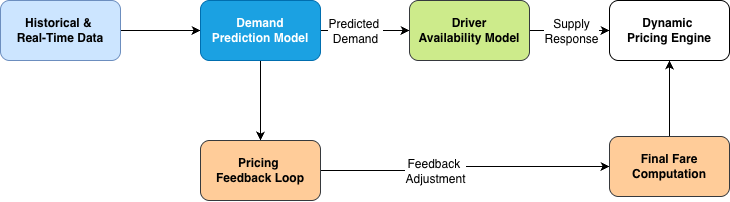

The diagram above was exported from draw.io. Its source (the exported page's mxGraphModel, read from the mxfile embedded in the PNG):
<mxGraphModel dx="870" dy="757" grid="0" gridSize="10" guides="1" tooltips="1" connect="1" arrows="1" fold="1" page="1" pageScale="1" pageWidth="1100" pageHeight="850" math="0" shadow="0">
  <root>
    <mxCell id="0" />
    <mxCell id="1" parent="0" />
    <mxCell id="TFhY2XUBucyymN6OCqPD-7" value="" style="edgeStyle=orthogonalEdgeStyle;rounded=0;orthogonalLoop=1;jettySize=auto;html=1;" parent="1" source="TFhY2XUBucyymN6OCqPD-5" target="TFhY2XUBucyymN6OCqPD-6" edge="1">
      <mxGeometry relative="1" as="geometry" />
    </mxCell>
    <mxCell id="TFhY2XUBucyymN6OCqPD-5" value="&lt;b&gt;Historical &amp;amp;&amp;nbsp;&lt;/b&gt;&lt;div&gt;&lt;b&gt;Real-Time Data&lt;/b&gt;&lt;/div&gt;" style="rounded=1;whiteSpace=wrap;html=1;fillColor=#CCE5FF;strokeColor=#6c8ebf;" parent="1" vertex="1">
      <mxGeometry x="193" y="304" width="120" height="60" as="geometry" />
    </mxCell>
    <mxCell id="TFhY2XUBucyymN6OCqPD-9" value="" style="edgeStyle=orthogonalEdgeStyle;rounded=0;orthogonalLoop=1;jettySize=auto;html=1;" parent="1" source="TFhY2XUBucyymN6OCqPD-6" target="TFhY2XUBucyymN6OCqPD-8" edge="1">
      <mxGeometry relative="1" as="geometry" />
    </mxCell>
    <mxCell id="TFhY2XUBucyymN6OCqPD-10" value="&lt;font style=&quot;font-size: 12px;&quot;&gt;Predicted&amp;nbsp;&lt;/font&gt;&lt;div&gt;&lt;font style=&quot;font-size: 12px;&quot;&gt;Demand&lt;/font&gt;&lt;/div&gt;" style="edgeLabel;html=1;align=center;verticalAlign=middle;resizable=0;points=[];" parent="TFhY2XUBucyymN6OCqPD-9" vertex="1" connectable="0">
      <mxGeometry x="-0.2176" relative="1" as="geometry">
        <mxPoint as="offset" />
      </mxGeometry>
    </mxCell>
    <mxCell id="TFhY2XUBucyymN6OCqPD-15" value="" style="edgeStyle=orthogonalEdgeStyle;rounded=0;orthogonalLoop=1;jettySize=auto;html=1;" parent="1" source="TFhY2XUBucyymN6OCqPD-6" target="TFhY2XUBucyymN6OCqPD-14" edge="1">
      <mxGeometry relative="1" as="geometry" />
    </mxCell>
    <mxCell id="TFhY2XUBucyymN6OCqPD-6" value="&lt;b&gt;Demand&lt;/b&gt;&lt;div&gt;&lt;b&gt;Prediction Model&lt;/b&gt;&lt;/div&gt;" style="whiteSpace=wrap;html=1;fillColor=#1ba1e2;strokeColor=#006EAF;rounded=1;fontColor=#ffffff;" parent="1" vertex="1">
      <mxGeometry x="393" y="304" width="120" height="60" as="geometry" />
    </mxCell>
    <mxCell id="TFhY2XUBucyymN6OCqPD-12" value="" style="edgeStyle=orthogonalEdgeStyle;rounded=0;orthogonalLoop=1;jettySize=auto;html=1;" parent="1" source="TFhY2XUBucyymN6OCqPD-8" target="TFhY2XUBucyymN6OCqPD-11" edge="1">
      <mxGeometry relative="1" as="geometry" />
    </mxCell>
    <mxCell id="TFhY2XUBucyymN6OCqPD-13" value="&lt;font style=&quot;font-size: 12px;&quot;&gt;Supply&lt;/font&gt;&lt;div&gt;&lt;font style=&quot;font-size: 12px;&quot;&gt;Response&lt;/font&gt;&lt;/div&gt;" style="edgeLabel;html=1;align=center;verticalAlign=middle;resizable=0;points=[];" parent="TFhY2XUBucyymN6OCqPD-12" vertex="1" connectable="0">
      <mxGeometry x="0.0132" relative="1" as="geometry">
        <mxPoint x="1" as="offset" />
      </mxGeometry>
    </mxCell>
    <mxCell id="TFhY2XUBucyymN6OCqPD-8" value="&lt;b&gt;Driver&lt;/b&gt;&lt;div&gt;&lt;b&gt;Availability Model&lt;/b&gt;&lt;/div&gt;" style="whiteSpace=wrap;html=1;fillColor=#cdeb8b;strokeColor=#36393d;rounded=1;" parent="1" vertex="1">
      <mxGeometry x="602" y="304" width="120" height="60" as="geometry" />
    </mxCell>
    <mxCell id="TFhY2XUBucyymN6OCqPD-11" value="&lt;b&gt;Dynamic&amp;nbsp;&lt;/b&gt;&lt;div&gt;&lt;b&gt;Pricing Engine&lt;/b&gt;&lt;/div&gt;" style="whiteSpace=wrap;html=1;rounded=1;" parent="1" vertex="1">
      <mxGeometry x="802" y="304" width="120" height="60" as="geometry" />
    </mxCell>
    <mxCell id="TFhY2XUBucyymN6OCqPD-17" value="" style="edgeStyle=orthogonalEdgeStyle;rounded=0;orthogonalLoop=1;jettySize=auto;html=1;" parent="1" source="TFhY2XUBucyymN6OCqPD-14" target="TFhY2XUBucyymN6OCqPD-16" edge="1">
      <mxGeometry relative="1" as="geometry" />
    </mxCell>
    <mxCell id="TFhY2XUBucyymN6OCqPD-18" value="&lt;font style=&quot;font-size: 12px;&quot;&gt;Feedback&amp;nbsp;&lt;/font&gt;&lt;div&gt;&lt;font style=&quot;font-size: 12px;&quot;&gt;Adjustment&lt;/font&gt;&lt;/div&gt;" style="edgeLabel;html=1;align=center;verticalAlign=middle;resizable=0;points=[];" parent="TFhY2XUBucyymN6OCqPD-17" vertex="1" connectable="0">
      <mxGeometry x="-0.2221" relative="1" as="geometry">
        <mxPoint as="offset" />
      </mxGeometry>
    </mxCell>
    <mxCell id="TFhY2XUBucyymN6OCqPD-14" value="&lt;b&gt;Pricing&amp;nbsp;&lt;/b&gt;&lt;div&gt;&lt;b&gt;Feedback Loop&lt;/b&gt;&lt;/div&gt;" style="whiteSpace=wrap;html=1;fillColor=#ffcc99;strokeColor=#36393d;rounded=1;" parent="1" vertex="1">
      <mxGeometry x="393" y="444" width="120" height="60" as="geometry" />
    </mxCell>
    <mxCell id="TFhY2XUBucyymN6OCqPD-19" style="edgeStyle=orthogonalEdgeStyle;rounded=0;orthogonalLoop=1;jettySize=auto;html=1;exitX=0.5;exitY=0;exitDx=0;exitDy=0;" parent="1" source="TFhY2XUBucyymN6OCqPD-16" target="TFhY2XUBucyymN6OCqPD-11" edge="1">
      <mxGeometry relative="1" as="geometry" />
    </mxCell>
    <mxCell id="TFhY2XUBucyymN6OCqPD-16" value="&lt;b&gt;Final Fare&lt;/b&gt;&lt;div&gt;&lt;b&gt;Computation&lt;/b&gt;&lt;/div&gt;" style="whiteSpace=wrap;html=1;fillColor=#ffcc99;strokeColor=#36393d;rounded=1;" parent="1" vertex="1">
      <mxGeometry x="802" y="440" width="120" height="60" as="geometry" />
    </mxCell>
  </root>
</mxGraphModel>